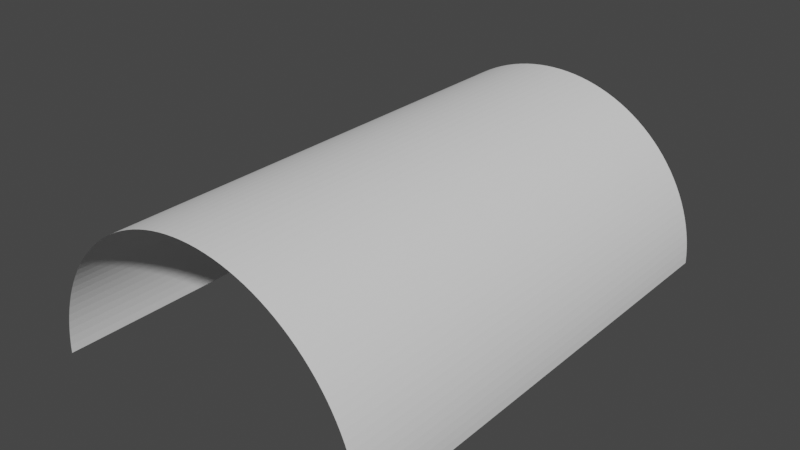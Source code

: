 # Source: interior.blend  (saved by Blender 2.93.21; exported with 4.5.12 LTS)
import bpy
from mathutils import Matrix  # noqa: F401  (used for matrix-valued properties, if any)

bpy.ops.wm.read_factory_settings(use_empty=True)
scene = bpy.context.scene
scene.name = 'Scene'

# ---- collections
col_collection = bpy.data.collections.new('Collection'); scene.collection.children.link(col_collection)

# ---- world
world_world = bpy.data.worlds.new('World'); scene.world = world_world
world_world.use_nodes = True; world_world.node_tree.nodes.clear()
_N = world_world.node_tree.nodes; _L = world_world.node_tree.links
n0 = _N.new('ShaderNodeOutputWorld'); n0.name = 'World Output'; n0.location = (300, 300)
n1 = _N.new('ShaderNodeBackground'); n1.name = 'Background'; n1.location = (10, 300)
n1.inputs[0].default_value = (0.05088, 0.05088, 0.05088, 1.0)
_L.new(n1.outputs[0], n0.inputs[0])
n0.is_active_output = True
world_world.color = (0.05088, 0.05088, 0.05088)
world_world.use_sun_shadow = False
world_world.sun_shadow_jitter_overblur = 0.0

# ---- meshes
me_circle_001 = bpy.data.meshes.new('Circle.001')
me_circle_001.from_pydata([(1.0, -0.0003877, -2.421e-08), (0.9988, -0.0003877, 0.04907), (0.9952, -0.0003877, 0.09802), (0.9892, -0.0003877, 0.1467), (0.9808, -0.0003877, 0.1951), (0.97, -0.0003877, 0.243), (0.9569, -0.0003877, 0.2903), (0.9415, -0.0003877, 0.3369), (0.9239, -0.0003877, 0.3827), (0.904, -0.0003877, 0.4276), (0.8819, -0.0003877, 0.4714), (0.8577, -0.0003878, 0.5141), (0.8315, -0.0003878, 0.5556), (0.8032, -0.0003878, 0.5957), (0.773, -0.0003878, 0.6344), (0.741, -0.0003878, 0.6716), (0.7071, -0.0003878, 0.7071), (0.6716, -0.0003878, 0.741), (0.6344, -0.0003878, 0.773), (0.5957, -0.0003878, 0.8032), (0.5556, -0.0003879, 0.8315), (0.5141, -0.0003879, 0.8577), (0.4714, -0.0003879, 0.8819), (0.4276, -0.0003879, 0.904), (0.3827, -0.0003879, 0.9239), (0.3369, -0.0003879, 0.9415), (0.2903, -0.0003879, 0.9569), (0.243, -0.000388, 0.97), (0.1951, -0.000388, 0.9808), (0.1467, -0.000388, 0.9892), (0.09802, -0.000388, 0.9952), (0.04907, -0.000388, 0.9988), (-1.005e-07, -0.000388, 1.0), (-0.04907, -0.000388, 0.9988), (-0.09802, -0.0003881, 0.9952), (-0.1467, -0.0003881, 0.9892), (-0.1951, -0.0003881, 0.9808), (-0.243, -0.0003881, 0.97), (-0.2903, -0.0003881, 0.9569), (-0.3369, -0.0003881, 0.9415), (-0.3827, -0.0003882, 0.9239), (-0.4276, -0.0003882, 0.904), (-0.4714, -0.0003882, 0.8819), (-0.5141, -0.0003882, 0.8577), (-0.5556, -0.0003882, 0.8315), (-0.5957, -0.0003882, 0.8032), (-0.6344, -0.0003882, 0.773), (-0.6716, -0.0003883, 0.741), (-0.7071, -0.0003883, 0.7071), (-0.741, -0.0003883, 0.6716), (-0.773, -0.0003883, 0.6344), (-0.8032, -0.0003883, 0.5957), (-0.8315, -0.0003883, 0.5556), (-0.8577, -0.0003883, 0.5141), (-0.8819, -0.0003883, 0.4714), (-0.904, -0.0003883, 0.4276), (-0.9239, -0.0003883, 0.3827), (-0.9415, -0.0003883, 0.3369), (-0.9569, -0.0003883, 0.2903), (-0.97, -0.0003884, 0.243), (-0.9808, -0.0003884, 0.1951), (-0.9892, -0.0003884, 0.1467), (-0.9952, -0.0003884, 0.09802), (-0.9988, -0.0003884, 0.04907), (-1.0, -0.0003884, -7.985e-08), (1.0, 2.918, -2.421e-08), (0.9988, 2.918, 0.04907), (0.9952, 2.918, 0.09802), (0.9892, 2.918, 0.1467), (0.9808, 2.918, 0.1951), (0.97, 2.918, 0.243), (0.9569, 2.918, 0.2903), (0.9415, 2.918, 0.3369), (0.9239, 2.918, 0.3827), (0.904, 2.918, 0.4276), (0.8819, 2.918, 0.4714), (0.8577, 2.918, 0.5141), (0.8315, 2.918, 0.5556), (0.8032, 2.918, 0.5957), (0.773, 2.918, 0.6344), (0.741, 2.918, 0.6716), (0.7071, 2.918, 0.7071), (0.6716, 2.918, 0.741), (0.6344, 2.918, 0.773), (0.5957, 2.918, 0.8032), (0.5556, 2.918, 0.8315), (0.5141, 2.918, 0.8577), (0.4714, 2.918, 0.8819), (0.4276, 2.918, 0.904), (0.3827, 2.918, 0.9239), (0.3369, 2.918, 0.9415), (0.2903, 2.918, 0.9569), (0.243, 2.918, 0.97), (0.1951, 2.918, 0.9808), (0.1467, 2.918, 0.9892), (0.09802, 2.918, 0.9952), (0.04907, 2.918, 0.9988), (-1.005e-07, 2.918, 1.0), (-0.04907, 2.918, 0.9988), (-0.09802, 2.918, 0.9952), (-0.1467, 2.918, 0.9892), (-0.1951, 2.918, 0.9808), (-0.243, 2.918, 0.97), (-0.2903, 2.918, 0.9569), (-0.3369, 2.918, 0.9415), (-0.3827, 2.918, 0.9239), (-0.4276, 2.918, 0.904), (-0.4714, 2.918, 0.8819), (-0.5141, 2.918, 0.8577), (-0.5556, 2.918, 0.8315), (-0.5957, 2.918, 0.8032), (-0.6344, 2.918, 0.773), (-0.6716, 2.918, 0.741), (-0.7071, 2.918, 0.7071), (-0.741, 2.918, 0.6716), (-0.773, 2.918, 0.6344), (-0.8032, 2.918, 0.5957), (-0.8315, 2.918, 0.5556), (-0.8577, 2.918, 0.5141), (-0.8819, 2.918, 0.4714), (-0.904, 2.918, 0.4276), (-0.9239, 2.918, 0.3827), (-0.9415, 2.918, 0.3369), (-0.9569, 2.918, 0.2903), (-0.97, 2.918, 0.243), (-0.9808, 2.918, 0.1951), (-0.9892, 2.918, 0.1467), (-0.9952, 2.918, 0.09802), (-0.9988, 2.918, 0.04907), (-1.0, 2.918, -7.985e-08)], [], [(21, 22, 87, 86), (41, 42, 107, 106), (22, 23, 88, 87), (42, 43, 108, 107), (23, 24, 89, 88), (43, 44, 109, 108), (24, 25, 90, 89), (44, 45, 110, 109), (25, 26, 91, 90), (45, 46, 111, 110), (0, 1, 66, 65), (46, 47, 112, 111), (1, 2, 67, 66), (47, 48, 113, 112), (2, 3, 68, 67), (48, 49, 114, 113), (3, 4, 69, 68), (49, 50, 115, 114), (4, 5, 70, 69), (50, 51, 116, 115), (5, 6, 71, 70), (51, 52, 117, 116), (6, 7, 72, 71), (52, 53, 118, 117), (26, 27, 92, 91), (7, 8, 73, 72), (53, 54, 119, 118), (27, 28, 93, 92), (8, 9, 74, 73), (54, 55, 120, 119), (28, 29, 94, 93), (9, 10, 75, 74), (55, 56, 121, 120), (29, 30, 95, 94), (10, 11, 76, 75), (56, 57, 122, 121), (30, 31, 96, 95), (11, 12, 77, 76), (57, 58, 123, 122), (31, 32, 97, 96), (12, 13, 78, 77), (58, 59, 124, 123), (32, 33, 98, 97), (13, 14, 79, 78), (59, 60, 125, 124), (33, 34, 99, 98), (14, 15, 80, 79), (60, 61, 126, 125), (34, 35, 100, 99), (15, 16, 81, 80), (61, 62, 127, 126), (35, 36, 101, 100), (16, 17, 82, 81), (62, 63, 128, 127), (36, 37, 102, 101), (17, 18, 83, 82), (63, 64, 129, 128), (37, 38, 103, 102), (18, 19, 84, 83), (38, 39, 104, 103), (19, 20, 85, 84), (39, 40, 105, 104), (20, 21, 86, 85), (40, 41, 106, 105)])
_uv = me_circle_001.uv_layers.new(name='UVMap')
_uv.uv.foreach_set('vector', [1.428, -1.526, 1.477, -1.526, 1.477, 2.521, 1.428, 2.521, -0.3595, -1.526, -0.2922, -1.526, -0.2922, 2.521, -0.3595, 2.521, -1.534, -1.526, -1.486, -1.526, -1.486, 2.521, -1.534, 2.521, -0.2922, -1.526, -0.2254, -1.526, -0.2254, 2.521, -0.2922, 2.521, -1.486, -1.526, -1.435, -1.526, -1.435, 2.521, -1.486, 2.521, -0.2254, -1.526, -0.1594, -1.526, -0.1594, 2.521, -0.2254, 2.521, -1.435, -1.526, -1.382, -1.526, -1.382, 2.521, -1.435, 2.521, -0.1594, -1.526, -0.09428, -1.526, -0.09428, 2.521, -0.1594, 2.521, -1.382, -1.526, -1.328, -1.526, -1.328, 2.521, -1.382, 2.521, -0.09428, -1.526, -0.03019, -1.526, -0.03019, 2.521, -0.09428, 2.521, 0.09422, -1.526, 0.1598, -1.526, 0.1598, 2.521, 0.09422, 2.521, -0.03019, -1.526, 0.03269, -1.526, 0.03269, 2.521, -0.03019, 2.521, 0.1598, -1.526, 0.2262, -1.526, 0.2262, 2.521, 0.1598, 2.521, 0.03269, -1.526, 0.09422, -1.526, 0.09422, 2.521, 0.03269, 2.521, 0.2262, -1.526, 0.2933, -1.526, 0.2933, 2.521, 0.2262, 2.521, 1.477, -1.526, 1.538, -1.526, 1.538, 2.521, 1.477, 2.521, 0.2933, -1.526, 0.3609, -1.526, 0.3609, 2.521, 0.2933, 2.521, 1.538, -1.526, 1.6, -1.526, 1.6, 2.521, 1.538, 2.521, 0.3609, -1.526, 0.4287, -1.526, 0.4287, 2.521, 0.3609, 2.521, 1.6, -1.526, 1.664, -1.526, 1.664, 2.521, 1.6, 2.521, 0.4287, -1.526, 0.4968, -1.526, 0.4968, 2.521, 0.4287, 2.521, 1.664, -1.526, 1.729, -1.526, 1.729, 2.521, 1.664, 2.521, 0.4968, -1.526, 0.5648, -1.526, 0.5648, 2.521, 0.4968, 2.521, 1.729, -1.526, 1.794, -1.526, 1.794, 2.521, 1.729, 2.521, -1.328, -1.526, -1.271, -1.526, -1.271, 2.521, -1.328, 2.521, 0.5648, -1.526, 0.6327, -1.526, 0.6327, 2.521, 0.5648, 2.521, 1.794, -1.526, 1.861, -1.526, 1.861, 2.521, 1.794, 2.521, -1.271, -1.526, -1.213, -1.526, -1.213, 2.521, -1.271, 2.521, 0.6327, -1.526, 0.7003, -1.526, 0.7003, 2.521, 0.6327, 2.521, 1.861, -1.526, 1.928, -1.526, 1.928, 2.521, 1.861, 2.521, -1.213, -1.526, -1.153, -1.526, -1.153, 2.521, -1.213, 2.521, 0.7003, -1.526, 0.7673, -1.526, 0.7673, 2.521, 0.7003, 2.521, 1.928, -1.526, 1.995, -1.526, 1.995, 2.521, 1.928, 2.521, -1.153, -1.526, -1.091, -1.526, -1.091, 2.521, -1.153, 2.521, 0.7673, -1.526, 0.8337, -1.526, 0.8337, 2.521, 0.7673, 2.521, 1.995, -1.526, 2.063, -1.526, 2.063, 2.521, 1.995, 2.521, -1.091, -1.526, -1.028, -1.526, -1.028, 2.521, -1.091, 2.521, 0.8337, -1.526, 0.8993, -1.526, 0.8993, 2.521, 0.8337, 2.521, 2.063, -1.526, 2.131, -1.526, 2.131, 2.521, 2.063, 2.521, -1.028, -1.526, -0.9643, -1.526, -0.9643, 2.521, -1.028, 2.521, 0.8993, -1.526, 0.964, -1.526, 0.964, 2.521, 0.8993, 2.521, 2.131, -1.526, 2.199, -1.526, 2.199, 2.521, 2.131, 2.521, -0.9643, -1.526, -0.8992, -1.526, -0.8992, 2.521, -0.9643, 2.521, 0.964, -1.526, 1.027, -1.526, 1.027, 2.521, 0.964, 2.521, 2.199, -1.526, 2.267, -1.526, 2.267, 2.521, 2.199, 2.521, -0.8992, -1.526, -0.8331, -1.526, -0.8331, 2.521, -0.8992, 2.521, 1.027, -1.526, 1.09, -1.526, 1.09, 2.521, 1.027, 2.521, 2.267, -1.526, 2.335, -1.526, 2.335, 2.521, 2.267, 2.521, -0.8331, -1.526, -0.7664, -1.526, -0.7664, 2.521, -0.8331, 2.521, 1.09, -1.526, 1.15, -1.526, 1.15, 2.521, 1.09, 2.521, 2.335, -1.526, 2.402, -1.526, 2.402, 2.521, 2.335, 2.521, -0.7664, -1.526, -0.699, -1.526, -0.699, 2.521, -0.7664, 2.521, 1.15, -1.526, 1.21, -1.526, 1.21, 2.521, 1.15, 2.521, 2.402, -1.526, 2.468, -1.526, 2.468, 2.521, 2.402, 2.521, -0.699, -1.526, -0.6313, -1.526, -0.6313, 2.521, -0.699, 2.521, 1.21, -1.526, 1.267, -1.526, 1.267, 2.521, 1.21, 2.521, 2.468, -1.526, 2.534, -1.526, 2.534, 2.521, 2.468, 2.521, -0.6313, -1.526, -0.5633, -1.526, -0.5633, 2.521, -0.6313, 2.521, 1.267, -1.526, 1.323, -1.526, 1.323, 2.521, 1.267, 2.521, -0.5633, -1.526, -0.4953, -1.526, -0.4953, 2.521, -0.5633, 2.521, 1.323, -1.526, 1.377, -1.526, 1.377, 2.521, 1.323, 2.521, -0.4953, -1.526, -0.4273, -1.526, -0.4273, 2.521, -0.4953, 2.521, 1.377, -1.526, 1.428, -1.526, 1.428, 2.521, 1.377, 2.521, -0.4273, -1.526, -0.3595, -1.526, -0.3595, 2.521, -0.4273, 2.521])
me_circle_001.use_remesh_fix_poles = True
me_circle_001.use_remesh_preserve_attributes = False
me_circle_001.update()

# ---- objects
ob_circle = bpy.data.objects.new('Circle', me_circle_001)

# ---- transforms, parenting, visibility, modifiers, constraints
ob_circle.location = (0.0, 0.0, 0.0)

# ---- collection membership
col_collection.objects.link(ob_circle)

# ---- scene / render settings (as saved in the file)
scene.frame_start = 1; scene.frame_end = 250; scene.frame_set(1)
scene.render.engine = 'BLENDER_EEVEE_NEXT'
scene.cycles.use_denoising = False
scene.cycles.samples = 128
scene.cycles.sampling_pattern = 'TABULATED_SOBOL'
scene.cycles.use_adaptive_sampling = False
scene.cycles.use_light_tree = False
scene.view_settings.view_transform = 'Filmic'
bpy.context.view_layer.update()

# ---- added for rendering (the .blend has no active camera and no usable light): camera, sun
cam_auto = bpy.data.cameras.new('AutoCamera')
cam_auto.lens = 50.0
cam_auto.sensor_width = 36.0
cam_auto.clip_end = 1000.0
ob_auto_camera = bpy.data.objects.new('AutoCamera', cam_auto)
scene.collection.objects.link(ob_auto_camera)
ob_auto_camera.location = (3.40133, -2.62299, 3.22106)
ob_auto_camera.rotation_euler = (1.09748, -7.21219e-08, 0.694738)
scene.camera = ob_auto_camera
light_auto_sun = bpy.data.lights.new('AutoSun', 'SUN')
light_auto_sun.energy = 3.0
light_auto_sun.angle = 0.0523599
ob_auto_sun = bpy.data.objects.new('AutoSun', light_auto_sun)
scene.collection.objects.link(ob_auto_sun)
ob_auto_sun.rotation_euler = (0.872665, 0.174533, 0.523599)
bpy.context.view_layer.update()
